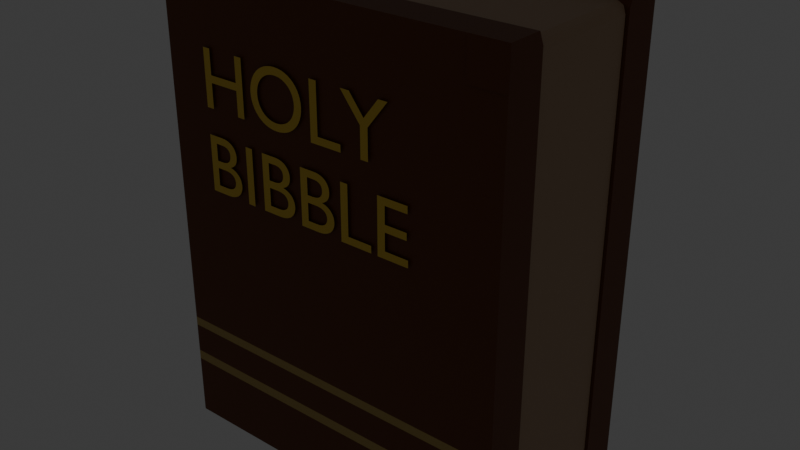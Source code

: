 # Source: bible.blend  (saved by Blender 4.1.24; exported with 4.5.12 LTS)
import bpy
from mathutils import Matrix  # noqa: F401  (used for matrix-valued properties, if any)

bpy.ops.wm.read_factory_settings(use_empty=True)
scene = bpy.context.scene
scene.name = 'Scene'

# ---- collections
col_collection = bpy.data.collections.new('Collection'); scene.collection.children.link(col_collection)

# ---- materials (node trees are filled in below, after node groups)
mat_material = bpy.data.materials.new('Material')
mat_material.alpha_threshold = 0.0
mat_material.use_transparent_shadow = False
mat_material.roughness = 0.5
mat_material.line_color = (0.0, 0.0, 0.0, 1.0)
mat_material_001 = bpy.data.materials.new('Material.001')
mat_material_001.use_transparent_shadow = False
mat_material_003 = bpy.data.materials.new('Material.003')
mat_material_003.use_transparent_shadow = False
mat_material_002 = bpy.data.materials.new('Material.002')
mat_material_002.use_transparent_shadow = False

# ---- material node trees
mat_material.use_nodes = True; mat_material.node_tree.nodes.clear()
_N = mat_material.node_tree.nodes; _L = mat_material.node_tree.links
n0 = _N.new('ShaderNodeOutputMaterial'); n0.name = 'Material Output'; n0.location = (300, 300)
n1 = _N.new('ShaderNodeBsdfPrincipled'); n1.name = 'Principled BSDF'; n1.location = (10, 300)
n1.inputs[0].default_value = (0.1435, 0.03638, 0.001736, 1.0)
n1.inputs[3].default_value = 1.45
_L.new(n1.outputs[0], n0.inputs[0])
n0.is_active_output = True
mat_material_001.use_nodes = True; mat_material_001.node_tree.nodes.clear()
_N = mat_material_001.node_tree.nodes; _L = mat_material_001.node_tree.links
n0 = _N.new('ShaderNodeBsdfPrincipled'); n0.name = 'Principled BSDF'; n0.location = (10, 300)
n0.inputs[0].default_value = (0.4383, 0.2822, 0.1705, 1.0)
n1 = _N.new('ShaderNodeOutputMaterial'); n1.name = 'Material Output'; n1.location = (300, 300)
_L.new(n0.outputs[0], n1.inputs[0])
n1.is_active_output = True
mat_material_003.use_nodes = True; mat_material_003.node_tree.nodes.clear()
_N = mat_material_003.node_tree.nodes; _L = mat_material_003.node_tree.links
n0 = _N.new('ShaderNodeBsdfPrincipled'); n0.name = 'Principled BSDF'; n0.location = (10, 300)
n0.inputs[0].default_value = (0.4851, 0.3372, 0.09306, 1.0)
n1 = _N.new('ShaderNodeOutputMaterial'); n1.name = 'Material Output'; n1.location = (300, 300)
_L.new(n0.outputs[0], n1.inputs[0])
n1.is_active_output = True
mat_material_002.use_nodes = True; mat_material_002.node_tree.nodes.clear()
_N = mat_material_002.node_tree.nodes; _L = mat_material_002.node_tree.links
n0 = _N.new('ShaderNodeBsdfPrincipled'); n0.name = 'Principled BSDF'; n0.location = (10, 300)
n0.inputs[0].default_value = (0.8001, 0.5325, 0.05118, 1.0)
n1 = _N.new('ShaderNodeOutputMaterial'); n1.name = 'Material Output'; n1.location = (300, 300)
_L.new(n0.outputs[0], n1.inputs[0])
n1.is_active_output = True

# ---- world
world_world = bpy.data.worlds.new('World'); scene.world = world_world
world_world.use_nodes = True; world_world.node_tree.nodes.clear()
_N = world_world.node_tree.nodes; _L = world_world.node_tree.links
n0 = _N.new('ShaderNodeOutputWorld'); n0.name = 'World Output'; n0.location = (300, 300)
n1 = _N.new('ShaderNodeBackground'); n1.name = 'Background'; n1.location = (10, 300)
n1.inputs[0].default_value = (0.05088, 0.05088, 0.05088, 1.0)
_L.new(n1.outputs[0], n0.inputs[0])
n0.is_active_output = True
world_world.color = (0.05088, 0.05088, 0.05088)
world_world.use_sun_shadow = False
world_world.sun_shadow_jitter_overblur = 0.0

# ---- lights
light_light = bpy.data.lights.new('Light', 'POINT')
light_light.transmission_factor = 0.0
light_light.energy = 1.0
light_light.shadow_soft_size = 0.1
light_light.shadow_maximum_resolution = 0.006
light_light.use_absolute_resolution = True

# ---- meshes
me_cube = bpy.data.meshes.new('Cube')
me_cube.from_pydata([(1.0, 1.0, 1.0), (1.0, 1.0, -1.0), (1.0, -1.0, 1.0), (1.0, -1.0, -1.0), (-1.0, 1.0, 1.0), (-1.0, 1.0, -1.0), (-1.0, -1.0, 1.0), (-1.0, -1.0, -1.0), (-1.0, 0.6, -1.0), (-1.0, 0.2, -1.0), (-1.0, -0.2, -1.0), (-1.0, -0.6, -1.0), (-1.0, -0.6, 1.0), (-1.0, -0.2, 1.0), (-1.0, 0.2, 1.0), (-1.0, 0.6, 1.0), (1.0, -0.6, -1.0), (1.0, 0.6, -1.0), (-0.8085, 1.0, -1.0), (-0.8085, -1.0, 1.0), (-0.8085, -1.0, -1.0), (-0.8085, 1.0, 1.0), (-0.8085, 0.6, -1.0), (-0.8085, 0.2, -1.0), (-0.8085, -0.2, -1.0), (-0.8085, -0.6, -1.0), (0.9564, 0.579, 0.965), (0.9564, -0.579, 0.9339), (0.9564, -0.579, -0.965), (0.9564, -0.193, -0.965), (0.9564, 0.193, -0.965), (0.9564, 0.579, -0.965), (-0.7889, 0.579, 0.965), (-0.7889, 0.193, 0.965), (-0.7889, -0.193, 0.965), (-0.7889, -0.579, 0.9339), (-0.7889, 0.579, -0.965), (-0.7889, 0.193, -0.965), (-0.7889, -0.193, -0.965), (-0.7889, -0.579, -0.965), (1.0, 0.6505, 1.0), (0.9564, 0.579, 0.965), (1.0, 0.6, 0.9495), (0.9564, -0.579, 0.965), (1.0, -0.6505, 1.0), (1.0, -0.6, 0.9495), (-0.859, 0.6505, 1.0), (-0.7839, 0.5738, 0.9563), (-0.7839, 0.1912, 0.9562), (-0.859, 0.2, 1.0), (-0.7839, -0.1912, 0.9562), (-0.859, -0.2, 1.0), (-0.7839, -0.5738, 0.9563), (-0.859, -0.6505, 1.0), (1.0, 1.0, 0.8515), (-1.0, -1.0, 0.8515), (1.0, -1.0, 0.8515), (-1.0, 1.0, 0.8515), (-1.0, -0.6, 0.8515), (-1.0, -0.2, 0.8515), (-1.0, 0.2, 0.8515), (-1.0, 0.6, 0.8515), (-0.8085, 1.0, 0.8515), (-0.8085, -1.0, 0.8515), (0.8134, -1.0, -1.0), (0.8134, 1.0, 1.0), (0.8134, 1.0, -1.0), (0.8134, -1.0, 1.0), (0.8134, 0.6, -1.0), (0.8134, -0.6, -1.0), (0.7763, 0.579, 0.965), (0.7763, -0.579, 0.9339), (0.7763, 0.579, -0.965), (0.7763, 0.193, -0.965), (0.7763, -0.193, -0.965), (0.7763, -0.579, -0.965), (0.7768, 0.5785, 0.9641), (0.8082, 0.6505, 1.0), (0.8082, -0.6505, 1.0), (0.7768, -0.5785, 0.9641), (0.8134, -1.0, 0.8515), (0.8134, 1.0, 0.8515), (1.0, 1.0, -0.8545), (1.0, -1.0, -0.8545), (-1.0, 1.0, -0.8545), (-1.0, -0.6, -0.8545), (-1.0, -0.2, -0.8545), (-1.0, 0.2, -0.8545), (-1.0, 0.6, -0.8545), (-0.8085, 1.0, -0.8545), (-0.8085, -1.0, -0.8545), (-1.0, -1.0, -0.8545), (0.8134, 1.0, -0.8545), (0.8134, -1.0, -0.8545), (0.8035, -1.014, 0.8436), (1.001, -1.002, 1.001), (1.007, -1.01, 1.002), (0.8035, -1.014, 0.9937), (0.8122, -1.002, 1.001), (0.806, -1.01, 1.002), (1.006, -1.009, 0.8465), (1.004, -1.014, 0.8436), (1.007, -1.013, 0.8444), (1.004, -1.014, 0.9937), (1.007, -1.01, 1.002), (1.007, -1.013, 0.996), (-1.0, 0.1, -1.0), (-1.0, 0.0, -1.0), (-1.0, -0.1, -1.0), (-1.0, -0.1, 1.0), (-1.0, 0.0, 1.0), (-1.0, 0.1, 1.0), (-0.8085, 0.1, -1.0), (-0.8085, 0.0, -1.0), (-0.8085, -0.1, -1.0), (0.9564, -0.0965, -0.965), (0.9564, 0.0, -0.965), (0.9564, 0.0965, -0.965), (-0.7889, 0.0965, 0.965), (-0.7889, 0.0, 0.965), (-0.7889, -0.0965, 0.965), (-0.7889, 0.0965, -0.965), (-0.7889, 0.0, -0.965), (-0.7889, -0.0965, -0.965), (-0.859, 0.1, 1.0), (-0.859, 0.0, 1.0), (-0.859, -0.1, 1.0), (-0.7839, -0.09562, 0.9562), (-0.7839, 0.0, 0.9562), (-0.7839, 0.09562, 0.9562), (-1.0, -0.1, 0.8515), (-1.0, 0.0, 0.8515), (-1.0, 0.1, 0.8515), (0.7763, 0.0965, -0.965), (0.7763, 0.0, -0.965), (0.7763, -0.0965, -0.965), (-1.0, -0.1, -0.8545), (-1.0, 0.0, -0.8545), (-1.0, 0.1, -0.8545), (-1.0, -0.2808, -1.0), (-1.0, -0.3608, -1.0), (-1.0, -0.4408, -1.0), (-1.0, -0.5208, -1.0), (-1.0, -0.5208, 1.0), (-1.0, -0.4408, 1.0), (-1.0, -0.3608, 1.0), (-1.0, -0.2808, 1.0), (-0.8085, -0.2808, -1.0), (-0.8085, -0.3608, -1.0), (-0.8085, -0.4408, -1.0), (-0.8085, -0.5208, -1.0), (0.9564, -0.5026, -0.965), (0.9564, -0.4254, -0.965), (0.9564, -0.3482, -0.965), (0.9564, -0.271, -0.965), (-0.7889, -0.271, 0.965), (-0.7889, -0.3482, 0.965), (-0.7889, -0.4254, 0.965), (-0.7889, -0.5026, 0.965), (-0.7889, -0.271, -0.965), (-0.7889, -0.3482, -0.965), (-0.7889, -0.4254, -0.965), (-0.7889, -0.5026, -0.965), (-0.859, -0.291, 1.0), (-0.859, -0.3811, 1.0), (-0.859, -0.4712, 1.0), (-0.859, -0.5613, 1.0), (-0.7839, -0.498, 0.9563), (-0.7839, -0.4215, 0.9563), (-0.7839, -0.345, 0.9563), (-0.7839, -0.2685, 0.9562), (-1.0, -0.5208, 0.8515), (-1.0, -0.4408, 0.8515), (-1.0, -0.3608, 0.8515), (-1.0, -0.2808, 0.8515), (0.7763, -0.271, -0.965), (0.7763, -0.3482, -0.965), (0.7763, -0.4254, -0.965), (0.7763, -0.5026, -0.965), (-1.0, -0.5208, -0.8545), (-1.0, -0.4408, -0.8545), (-1.0, -0.3608, -0.8545), (-1.0, -0.2808, -0.8545), (-1.0, 0.52, -1.0), (-1.0, 0.44, -1.0), (-1.0, 0.36, -1.0), (-1.0, 0.28, -1.0), (-1.0, 0.28, 1.0), (-1.0, 0.36, 1.0), (-1.0, 0.44, 1.0), (-1.0, 0.52, 1.0), (-0.8085, 0.52, -1.0), (-0.8085, 0.44, -1.0), (-0.8085, 0.36, -1.0), (-0.8085, 0.28, -1.0), (0.9564, 0.2702, -0.965), (0.9564, 0.3474, -0.965), (0.9564, 0.4246, -0.965), (0.9564, 0.5018, -0.965), (-0.7889, 0.5018, 0.965), (-0.7889, 0.4246, 0.965), (-0.7889, 0.3474, 0.965), (-0.7889, 0.2702, 0.965), (-0.7889, 0.5018, -0.965), (-0.7889, 0.4246, -0.965), (-0.7889, 0.3474, -0.965), (-0.7889, 0.2702, -0.965), (-0.859, 0.5604, 1.0), (-0.859, 0.4703, 1.0), (-0.859, 0.3802, 1.0), (-0.859, 0.2901, 1.0), (-0.7839, 0.2678, 0.9562), (-0.7839, 0.3443, 0.9563), (-0.7839, 0.4208, 0.9563), (-0.7839, 0.4973, 0.9563), (-1.0, 0.28, 0.8515), (-1.0, 0.36, 0.8515), (-1.0, 0.44, 0.8515), (-1.0, 0.52, 0.8515), (0.7763, 0.5018, -0.965), (0.7763, 0.4246, -0.965), (0.7763, 0.3474, -0.965), (0.7763, 0.2702, -0.965), (-1.0, 0.28, -0.8545), (-1.0, 0.36, -0.8545), (-1.0, 0.44, -0.8545), (-1.0, 0.52, -0.8545), (0.9871, -0.271, -0.9289), (0.9871, -0.193, -0.9289), (0.9871, 0.0965, -0.9289), (0.9871, 0.193, -0.9289), (0.9871, 0.5018, -0.9289), (0.9871, 0.579, -0.9289), (0.9871, -0.579, -0.9289), (0.807, 0.579, 0.97), (0.807, 0.193, 0.97), (0.807, -0.193, 0.97), (0.807, -0.579, 0.97), (-0.7582, -0.5026, 0.97), (-0.7582, -0.579, 0.97), (-0.7582, -0.0965, 0.97), (-0.7582, -0.193, 0.97), (-0.7582, 0.2702, 0.97), (-0.7582, 0.193, 0.97), (-0.7582, 0.579, 0.97), (0.807, 0.2702, 0.97), (0.807, -0.0965, 0.97), (0.807, -0.5026, 0.97), (0.9871, -0.0965, -0.9289), (0.9871, 0.0, -0.9289), (-0.7582, 0.0965, 0.97), (-0.7582, 0.0, 0.97), (0.807, 0.0965, 0.97), (0.807, 0.0, 0.97), (0.9871, -0.5026, -0.9289), (0.9871, -0.4254, -0.9289), (0.9871, -0.3482, -0.9289), (-0.7582, -0.271, 0.97), (-0.7582, -0.3482, 0.97), (-0.7582, -0.4254, 0.97), (0.807, -0.271, 0.97), (0.807, -0.3482, 0.97), (0.807, -0.4254, 0.97), (0.9871, 0.2702, -0.9289), (0.9871, 0.3474, -0.9289), (0.9871, 0.4246, -0.9289), (-0.7582, 0.5018, 0.97), (-0.7582, 0.4246, 0.97), (-0.7582, 0.3474, 0.97), (0.807, 0.5018, 0.97), (0.807, 0.4246, 0.97), (0.807, 0.3474, 0.97), (-1.0, -1.0, -0.732), (1.0, 1.0, -0.732), (1.0, -1.0, -0.732), (-1.0, 1.0, -0.732), (-1.0, -0.6, -0.732), (-1.0, -0.2, -0.732), (-1.0, 0.2, -0.732), (-1.0, 0.6, -0.732), (-0.8085, 1.0, -0.732), (-0.8085, -1.0, -0.732), (0.8134, 1.0, -0.732), (0.8134, -1.0, -0.732), (-1.0, -0.1, -0.732), (-1.0, 0.0, -0.732), (-1.0, 0.1, -0.732), (-1.0, -0.5208, -0.732), (-1.0, -0.4408, -0.732), (-1.0, -0.3608, -0.732), (-1.0, -0.2808, -0.732), (-1.0, 0.28, -0.732), (-1.0, 0.36, -0.732), (-1.0, 0.44, -0.732), (-1.0, 0.52, -0.732), (-1.0, -1.0, -0.6897), (1.0, 1.0, -0.6897), (1.0, -1.0, -0.6897), (-1.0, 1.0, -0.6897), (-1.0, -0.6, -0.6897), (-1.0, -0.2, -0.6897), (-1.0, 0.2, -0.6897), (-1.0, 0.6, -0.6897), (-0.8085, 1.0, -0.6897), (-0.8085, -1.0, -0.6897), (0.8134, 1.0, -0.6897), (0.8134, -1.0, -0.6897), (-1.0, -0.1, -0.6897), (-1.0, 0.0, -0.6897), (-1.0, 0.1, -0.6897), (-1.0, -0.5208, -0.6897), (-1.0, -0.4408, -0.6897), (-1.0, -0.3608, -0.6897), (-1.0, -0.2808, -0.6897), (-1.0, 0.28, -0.6897), (-1.0, 0.36, -0.6897), (-1.0, 0.44, -0.6897), (-1.0, 0.52, -0.6897), (-1.0, -1.0, -0.56), (1.0, 1.0, -0.56), (1.0, -1.0, -0.56), (-1.0, 1.0, -0.56), (-1.0, -0.6, -0.56), (-1.0, -0.2, -0.56), (-1.0, 0.2, -0.56), (-1.0, 0.6, -0.56), (-0.8085, 1.0, -0.56), (-0.8085, -1.0, -0.56), (0.8134, 1.0, -0.56), (0.8134, -1.0, -0.56), (-1.0, -0.1, -0.56), (-1.0, 0.0, -0.56), (-1.0, 0.1, -0.56), (-1.0, -0.5208, -0.56), (-1.0, -0.4408, -0.56), (-1.0, -0.3608, -0.56), (-1.0, -0.2808, -0.56), (-1.0, 0.28, -0.56), (-1.0, 0.36, -0.56), (-1.0, 0.44, -0.56), (-1.0, 0.52, -0.56), (-1.0, -1.0, -0.521), (1.0, 1.0, -0.521), (1.0, -1.0, -0.521), (-1.0, 1.0, -0.521), (-1.0, -0.6, -0.521), (-1.0, -0.2, -0.521), (-1.0, 0.2, -0.521), (-1.0, 0.6, -0.521), (-0.8085, 1.0, -0.521), (-0.8085, -1.0, -0.521), (0.8134, 1.0, -0.521), (0.8134, -1.0, -0.521), (-1.0, -0.1, -0.521), (-1.0, 0.0, -0.521), (-1.0, 0.1, -0.521), (-1.0, -0.5208, -0.521), (-1.0, -0.4408, -0.521), (-1.0, -0.3608, -0.521), (-1.0, -0.2808, -0.521), (-1.0, 0.28, -0.521), (-1.0, 0.36, -0.521), (-1.0, 0.44, -0.521), (-1.0, 0.52, -0.521), (0.9871, 0.2702, 0.9273), (0.9444, 0.2702, 0.97), (0.9746, 0.2702, 0.9575), (0.9444, 0.193, 0.97), (0.9871, 0.193, 0.9273), (0.9746, 0.193, 0.9575), (0.9871, -0.0965, 0.9273), (0.9444, -0.0965, 0.97), (0.9746, -0.0965, 0.9575), (0.9444, -0.193, 0.97), (0.9871, -0.193, 0.9273), (0.9746, -0.193, 0.9575), (0.9871, -0.5026, 0.9273), (0.9444, -0.5026, 0.97), (0.9746, -0.5026, 0.9575), (0.9871, -0.579, 0.9273), (0.9444, -0.579, 0.97), (0.9595, -0.579, 0.9374), (0.9746, -0.579, 0.9575), (0.9444, 0.579, 0.97), (0.9871, 0.579, 0.9273), (0.9565, 0.579, 0.965), (0.9746, 0.579, 0.9575), (0.9444, 0.0965, 0.97), (0.9871, 0.0965, 0.9273), (0.9746, 0.0965, 0.9575), (0.9444, 0.0, 0.97), (0.9871, 0.0, 0.9273), (0.9746, 0.0, 0.9575), (0.9444, -0.271, 0.97), (0.9871, -0.271, 0.9273), (0.9746, -0.271, 0.9575), (0.9444, -0.3482, 0.97), (0.9871, -0.3482, 0.9273), (0.9746, -0.3482, 0.9575), (0.9444, -0.4254, 0.97), (0.9871, -0.4254, 0.9273), (0.9746, -0.4254, 0.9575), (0.9444, 0.5018, 0.97), (0.9871, 0.5018, 0.9273), (0.9746, 0.5018, 0.9575), (0.9444, 0.4246, 0.97), (0.9871, 0.4246, 0.9273), (0.9746, 0.4246, 0.9575), (0.9444, 0.3474, 0.97), (0.9871, 0.3474, 0.9273), (0.9746, 0.3474, 0.9575)], [], [(63, 19, 6, 55), (61, 15, 4, 57), (69, 16, 3, 64), (43, 45, 16, 28, 27), (81, 65, 0, 54), (76, 47, 32, 70), (78, 53, 19, 67), (211, 48, 33, 202), (147, 24, 38, 159), (66, 1, 17, 68), (166, 143, 12, 53), (1, 82, 273, 296, 319, 342, 54, 0, 40, 42, 17), (191, 22, 36, 203), (55, 6, 12, 58), (174, 146, 13, 59), (132, 111, 14, 60), (218, 190, 15, 61), (210, 187, 14, 49), (127, 50, 34, 120), (167, 52, 35, 158), (53, 12, 6, 19), (68, 17, 31, 72), (79, 43, 27, 71), (21, 4, 15, 46), (17, 42, 41, 26, 31), (142, 150, 25, 11), (108, 114, 24, 10), (186, 194, 23, 9), (5, 18, 22, 8), (57, 4, 21, 62), (11, 25, 20, 7), (80, 67, 19, 63), (16, 45, 44, 2, 56, 343, 320, 297, 274, 83, 3), (222, 195, 30, 73), (135, 115, 29, 74), (178, 151, 28, 75), (126, 109, 13, 51), (112, 23, 37, 121), (69, 25, 39, 75), (40, 41, 42), (43, 44, 45), (76, 41, 40, 77), (78, 44, 43, 79), (166, 53, 52, 167), (126, 51, 50, 127), (210, 49, 48, 211), (65, 21, 46, 77), (352, 80, 63, 350), (344, 57, 62, 349), (363, 218, 61, 348), (355, 132, 60, 347), (359, 174, 59, 346), (341, 55, 58, 345), (351, 81, 54, 342), (348, 61, 57, 344), (350, 63, 55, 341), (349, 62, 81, 351), (343, 56, 80, 352), (0, 65, 77, 40), (53, 78, 79, 52), (47, 76, 77, 46), (16, 69, 75, 28), (116, 117, 229, 249), (162, 178, 75, 39), (123, 135, 74, 38), (206, 222, 73, 37), (56, 2, 95, 96, 104, 100), (52, 79, 71, 35), (22, 68, 72, 36), (18, 66, 68, 22), (44, 78, 67, 2), (41, 76, 70, 26), (62, 21, 65, 81), (25, 69, 64, 20), (3, 83, 93, 64), (18, 89, 92, 66), (20, 90, 91, 7), (8, 88, 84, 5), (66, 92, 82, 1), (7, 91, 85, 11), (139, 182, 86, 10), (106, 138, 87, 9), (183, 226, 88, 8), (5, 84, 89, 18), (64, 93, 90, 20), (2, 67, 98, 95), (80, 56, 100, 102, 101, 94), (67, 80, 94, 97, 99, 98), (95, 98, 99, 96), (96, 99, 97, 103, 105, 104), (103, 101, 102, 105), (105, 102, 100, 104), (101, 103, 97, 94), (10, 86, 136, 108), (108, 136, 137, 107), (107, 137, 138, 106), (37, 73, 133, 121), (121, 133, 134, 122), (122, 134, 135, 123), (28, 151, 254, 233), (197, 198, 231, 265), (115, 116, 249, 248), (346, 59, 130, 353), (353, 130, 131, 354), (354, 131, 132, 355), (49, 124, 129, 48), (124, 125, 128, 129), (125, 126, 127, 128), (24, 114, 123, 38), (114, 113, 122, 123), (113, 112, 121, 122), (49, 14, 111, 124), (124, 111, 110, 125), (125, 110, 109, 126), (196, 197, 265, 264), (29, 115, 248, 228), (31, 26, 385, 384, 232), (73, 30, 117, 133), (133, 117, 116, 134), (134, 116, 115, 135), (195, 196, 264, 263), (30, 195, 263, 230), (229, 388, 391, 249), (9, 23, 112, 106), (106, 112, 113, 107), (107, 113, 114, 108), (48, 129, 118, 33), (129, 128, 119, 118), (128, 127, 120, 119), (59, 13, 109, 130), (130, 109, 110, 131), (131, 110, 111, 132), (11, 85, 179, 142), (142, 179, 180, 141), (141, 180, 181, 140), (140, 181, 182, 139), (38, 74, 175, 159), (159, 175, 176, 160), (160, 176, 177, 161), (161, 177, 178, 162), (71, 27, 381, 380, 237), (157, 158, 238, 259), (35, 71, 237, 239), (156, 157, 259, 258), (345, 58, 171, 356), (356, 171, 172, 357), (357, 172, 173, 358), (358, 173, 174, 359), (51, 163, 170, 50), (163, 164, 169, 170), (164, 165, 168, 169), (165, 166, 167, 168), (202, 33, 243, 242), (155, 156, 258, 257), (383, 234, 269, 402), (120, 34, 241, 240), (74, 29, 154, 175), (175, 154, 153, 176), (176, 153, 152, 177), (177, 152, 151, 178), (34, 155, 257, 241), (201, 202, 242, 268), (198, 31, 232, 231), (119, 120, 240, 251), (10, 24, 147, 139), (139, 147, 148, 140), (140, 148, 149, 141), (141, 149, 150, 142), (50, 170, 155, 34), (170, 169, 156, 155), (169, 168, 157, 156), (168, 167, 158, 157), (58, 12, 143, 171), (171, 143, 144, 172), (172, 144, 145, 173), (173, 145, 146, 174), (51, 13, 146, 163), (163, 146, 145, 164), (164, 145, 144, 165), (165, 144, 143, 166), (25, 150, 162, 39), (150, 149, 161, 162), (149, 148, 160, 161), (148, 147, 159, 160), (9, 87, 223, 186), (186, 223, 224, 185), (185, 224, 225, 184), (184, 225, 226, 183), (36, 72, 219, 203), (203, 219, 220, 204), (204, 220, 221, 205), (205, 221, 222, 206), (158, 35, 239, 238), (70, 32, 244, 234), (153, 154, 227, 256), (200, 201, 268, 267), (347, 60, 215, 360), (360, 215, 216, 361), (361, 216, 217, 362), (362, 217, 218, 363), (46, 207, 214, 47), (207, 208, 213, 214), (208, 209, 212, 213), (209, 210, 211, 212), (117, 30, 230, 229), (118, 119, 251, 250), (152, 153, 256, 255), (199, 200, 267, 266), (72, 31, 198, 219), (219, 198, 197, 220), (220, 197, 196, 221), (221, 196, 195, 222), (154, 29, 228, 227), (33, 118, 250, 243), (151, 152, 255, 254), (32, 199, 266, 244), (8, 22, 191, 183), (183, 191, 192, 184), (184, 192, 193, 185), (185, 193, 194, 186), (46, 15, 190, 207), (207, 190, 189, 208), (208, 189, 188, 209), (209, 188, 187, 210), (60, 14, 187, 215), (215, 187, 188, 216), (216, 188, 189, 217), (217, 189, 190, 218), (23, 194, 206, 37), (194, 193, 205, 206), (193, 192, 204, 205), (192, 191, 203, 204), (47, 214, 199, 32), (214, 213, 200, 199), (213, 212, 201, 200), (212, 211, 202, 201), (408, 271, 245, 365), (390, 253, 246, 371), (399, 262, 247, 377), (247, 238, 239, 237), (246, 240, 241, 236), (245, 242, 243, 235), (264, 409, 364, 263), (249, 391, 370, 248), (255, 400, 376, 254), (371, 246, 236, 373), (227, 394, 397, 256), (228, 374, 394, 227), (235, 243, 250, 252), (252, 250, 251, 253), (253, 251, 240, 246), (367, 235, 252, 387), (387, 252, 253, 390), (248, 370, 374, 228), (377, 247, 237, 380), (256, 397, 400, 255), (231, 403, 406, 265), (27, 28, 233, 379, 381), (236, 241, 257, 260), (260, 257, 258, 261), (261, 258, 259, 262), (262, 259, 238, 247), (373, 236, 260, 393), (393, 260, 261, 396), (396, 261, 262, 399), (254, 376, 379, 233), (232, 384, 403, 231), (265, 406, 409, 264), (230, 368, 388, 229), (234, 244, 266, 269), (269, 266, 267, 270), (270, 267, 268, 271), (271, 268, 242, 245), (26, 70, 234, 383, 385), (402, 269, 270, 405), (405, 270, 271, 408), (263, 364, 368, 230), (225, 293, 294, 226), (224, 292, 293, 225), (223, 291, 292, 224), (87, 278, 291, 223), (181, 289, 290, 182), (180, 288, 289, 181), (179, 287, 288, 180), (85, 276, 287, 179), (137, 285, 286, 138), (136, 284, 285, 137), (86, 277, 284, 136), (83, 274, 283, 93), (89, 280, 282, 92), (90, 281, 272, 91), (88, 279, 275, 84), (92, 282, 273, 82), (91, 272, 276, 85), (182, 290, 277, 86), (138, 286, 278, 87), (226, 294, 279, 88), (84, 275, 280, 89), (93, 283, 281, 90), (293, 316, 317, 294), (292, 315, 316, 293), (291, 314, 315, 292), (278, 301, 314, 291), (289, 312, 313, 290), (288, 311, 312, 289), (287, 310, 311, 288), (276, 299, 310, 287), (285, 308, 309, 286), (284, 307, 308, 285), (277, 300, 307, 284), (274, 297, 306, 283), (280, 303, 305, 282), (281, 304, 295, 272), (279, 302, 298, 275), (282, 305, 296, 273), (272, 295, 299, 276), (290, 313, 300, 277), (286, 309, 301, 278), (294, 317, 302, 279), (275, 298, 303, 280), (283, 306, 304, 281), (316, 339, 340, 317), (315, 338, 339, 316), (314, 337, 338, 315), (301, 324, 337, 314), (312, 335, 336, 313), (311, 334, 335, 312), (310, 333, 334, 311), (299, 322, 333, 310), (308, 331, 332, 309), (307, 330, 331, 308), (300, 323, 330, 307), (297, 320, 329, 306), (303, 326, 328, 305), (304, 327, 318, 295), (302, 325, 321, 298), (305, 328, 319, 296), (295, 318, 322, 299), (313, 336, 323, 300), (309, 332, 324, 301), (317, 340, 325, 302), (298, 321, 326, 303), (306, 329, 327, 304), (339, 362, 363, 340), (338, 361, 362, 339), (337, 360, 361, 338), (324, 347, 360, 337), (335, 358, 359, 336), (334, 357, 358, 335), (333, 356, 357, 334), (322, 345, 356, 333), (331, 354, 355, 332), (330, 353, 354, 331), (323, 346, 353, 330), (320, 343, 352, 329), (326, 349, 351, 328), (327, 350, 341, 318), (325, 348, 344, 321), (328, 351, 342, 319), (318, 341, 345, 322), (336, 359, 346, 323), (332, 355, 347, 324), (340, 363, 348, 325), (321, 344, 349, 326), (329, 352, 350, 327), (379, 382, 381), (382, 380, 381), (383, 386, 385), (386, 384, 385), (365, 367, 369, 366), (366, 369, 368, 364), (371, 373, 375, 372), (372, 375, 374, 370), (377, 380, 382, 378), (378, 382, 379, 376), (367, 387, 389, 369), (369, 389, 388, 368), (387, 390, 392, 389), (389, 392, 391, 388), (390, 371, 372, 392), (392, 372, 370, 391), (373, 393, 395, 375), (375, 395, 394, 374), (393, 396, 398, 395), (395, 398, 397, 394), (396, 399, 401, 398), (398, 401, 400, 397), (399, 377, 378, 401), (401, 378, 376, 400), (383, 402, 404, 386), (386, 404, 403, 384), (402, 405, 407, 404), (404, 407, 406, 403), (405, 408, 410, 407), (407, 410, 409, 406), (408, 365, 366, 410), (410, 366, 364, 409), (365, 245, 235, 367)])
me_cube.polygons.foreach_set('material_index', [0, 0, 0, 0, 0, 0, 0, 0, 0, 0, 0, 0, 0, 0, 0, 0, 0, 0, 0, 0, 0, 0, 0, 0, 0, 0, 0, 0, 0, 0, 0, 0, 0, 1, 1, 1, 0, 0, 0, 0, 0, 0, 0, 0, 0, 0, 0, 0, 0, 0, 0, 0, 0, 0, 0, 0, 0, 0, 0, 0, 0, 0, 1, 1, 1, 1, 0, 0, 0, 0, 0, 0, 0, 0, 0, 0, 0, 0, 0, 0, 0, 0, 0, 0, 0, 0, 0, 0, 0, 0, 0, 0, 0, 0, 0, 0, 1, 1, 1, 1, 1, 1, 0, 0, 0, 0, 0, 0, 0, 0, 0, 0, 0, 0, 1, 1, 0, 1, 1, 1, 1, 1, 1, 0, 0, 0, 0, 0, 0, 0, 0, 0, 0, 0, 0, 0, 1, 1, 1, 1, 0, 0, 0, 0, 0, 0, 0, 0, 0, 0, 0, 0, 0, 0, 1, 0, 1, 1, 1, 1, 0, 0, 1, 0, 0, 0, 0, 0, 0, 0, 0, 0, 0, 0, 0, 0, 0, 0, 0, 0, 0, 0, 0, 0, 0, 0, 0, 0, 1, 1, 1, 1, 0, 0, 1, 0, 0, 0, 0, 0, 0, 0, 0, 0, 1, 0, 1, 0, 1, 1, 1, 1, 1, 0, 1, 0, 0, 0, 0, 0, 0, 0, 0, 0, 0, 0, 0, 0, 0, 0, 0, 0, 0, 0, 0, 0, 1, 1, 1, 1, 1, 1, 1, 1, 1, 1, 1, 1, 1, 1, 1, 1, 1, 1, 1, 1, 1, 0, 1, 1, 1, 1, 1, 1, 1, 1, 1, 1, 1, 1, 1, 1, 1, 0, 1, 1, 1, 0, 0, 0, 0, 0, 0, 0, 0, 0, 0, 0, 0, 0, 0, 0, 0, 0, 0, 0, 0, 0, 0, 2, 2, 2, 2, 2, 2, 2, 2, 2, 2, 2, 2, 2, 2, 2, 2, 2, 2, 2, 2, 2, 2, 0, 0, 0, 0, 0, 0, 0, 0, 0, 0, 0, 0, 0, 0, 0, 0, 0, 0, 0, 0, 0, 0, 2, 2, 2, 2, 2, 2, 2, 2, 2, 2, 2, 2, 2, 2, 2, 2, 2, 2, 2, 2, 2, 2, 1, 1, 1, 1, 1, 1, 1, 1, 1, 1, 1, 1, 1, 1, 1, 1, 1, 1, 1, 1, 1, 1, 1, 1, 1, 1, 1, 1, 1, 1, 1, 1, 1])
_uv = me_cube.uv_layers.new(name='UVMap')
_uv.uv.foreach_set('vector', [0.6064, 0.9761, 0.625, 0.9761, 0.625, 1.0, 0.6064, 1.0, 0.6064, 0.2, 0.625, 0.2, 0.625, 0.25, 0.6064, 0.25, 0.3517, 0.7, 0.375, 0.7, 0.375, 0.75, 0.3517, 0.75, 0.625, 0.7, 0.6187, 0.7, 0.375, 0.7, 0.375, 0.7, 0.625, 0.7, 0.6064, 0.4767, 0.625, 0.4767, 0.625, 0.5, 0.6064, 0.5, 0.6483, 0.55, 0.851, 0.55, 0.8511, 0.55, 0.6483, 0.55, 0.649, 0.7063, 0.8574, 0.7063, 0.8511, 0.75, 0.6483, 0.75, 0.8511, 0.59, 0.8511, 0.5999, 0.8511, 0.6, 0.8511, 0.59, 0.1489, 0.6601, 0.1489, 0.65, 0.1489, 0.65, 0.1489, 0.6601, 0.3517, 0.5, 0.375, 0.5, 0.375, 0.55, 0.3517, 0.55, 0.8574, 0.6952, 0.875, 0.6901, 0.875, 0.7, 0.8574, 0.7063, 0.375, 0.5, 0.3932, 0.5, 0.4085, 0.5, 0.4138, 0.5, 0.43, 0.5, 0.4349, 0.5, 0.6064, 0.5, 0.625, 0.5, 0.625, 0.5437, 0.6187, 0.55, 0.375, 0.55, 0.1489, 0.56, 0.1489, 0.55, 0.1489, 0.55, 0.1489, 0.56, 0.6064, 0.0, 0.625, 0.0, 0.625, 0.05, 0.6064, 0.05, 0.6064, 0.0899, 0.625, 0.0899, 0.625, 0.1, 0.6064, 0.1, 0.6064, 0.1375, 0.625, 0.1375, 0.625, 0.15, 0.6064, 0.15, 0.6064, 0.19, 0.625, 0.19, 0.625, 0.2, 0.6064, 0.2, 0.8574, 0.5887, 0.875, 0.59, 0.875, 0.6, 0.8574, 0.6, 0.8511, 0.6375, 0.8511, 0.6499, 0.8511, 0.65, 0.8511, 0.6375, 0.8511, 0.6901, 0.8511, 0.6999, 0.8511, 0.7, 0.8511, 0.6901, 0.8574, 0.7063, 0.875, 0.7, 0.875, 0.75, 0.8511, 0.75, 0.3517, 0.55, 0.375, 0.55, 0.375, 0.55, 0.3517, 0.55, 0.6483, 0.7, 0.625, 0.7, 0.625, 0.7, 0.6483, 0.7, 0.8511, 0.5, 0.875, 0.5, 0.875, 0.55, 0.8574, 0.5437, 0.375, 0.55, 0.6187, 0.55, 0.625, 0.55, 0.625, 0.55, 0.375, 0.55, 0.125, 0.6901, 0.1489, 0.6901, 0.1489, 0.7, 0.125, 0.7, 0.125, 0.6375, 0.1489, 0.6375, 0.1489, 0.65, 0.125, 0.65, 0.125, 0.59, 0.1489, 0.59, 0.1489, 0.6, 0.125, 0.6, 0.125, 0.5, 0.1489, 0.5, 0.1489, 0.55, 0.125, 0.55, 0.6064, 0.25, 0.625, 0.25, 0.625, 0.2739, 0.6064, 0.2739, 0.125, 0.7, 0.1489, 0.7, 0.1489, 0.75, 0.125, 0.75, 0.6064, 0.7733, 0.625, 0.7733, 0.625, 0.9761, 0.6064, 0.9761, 0.375, 0.7, 0.6187, 0.7, 0.625, 0.7063, 0.625, 0.75, 0.6064, 0.75, 0.4349, 0.75, 0.43, 0.75, 0.4138, 0.75, 0.4085, 0.75, 0.3932, 0.75, 0.375, 0.75, 0.3517, 0.59, 0.375, 0.59, 0.375, 0.6, 0.3517, 0.6, 0.3517, 0.6375, 0.375, 0.6375, 0.375, 0.65, 0.3517, 0.65, 0.3517, 0.6901, 0.375, 0.6901, 0.375, 0.7, 0.3517, 0.7, 0.8574, 0.6375, 0.875, 0.6375, 0.875, 0.65, 0.8574, 0.65, 0.1489, 0.6125, 0.1489, 0.6, 0.1489, 0.6, 0.1489, 0.6125, 0.3517, 0.7, 0.1489, 0.7, 0.1489, 0.7, 0.3517, 0.7, 0.625, 0.5437, 0.6304, 0.5526, 0.6187, 0.55, 0.625, 0.7, 0.6283, 0.7, 0.6187, 0.7, 0.6483, 0.55, 0.625, 0.55, 0.625, 0.5437, 0.649, 0.5437, 0.649, 0.7063, 0.625, 0.7063, 0.625, 0.7, 0.6483, 0.7, 0.8574, 0.6952, 0.8574, 0.7063, 0.8511, 0.6999, 0.8511, 0.6901, 0.8574, 0.6375, 0.8574, 0.65, 0.8511, 0.6499, 0.8511, 0.6375, 0.8574, 0.5887, 0.8574, 0.6, 0.8511, 0.5999, 0.8511, 0.59, 0.6483, 0.5, 0.8511, 0.5, 0.8574, 0.5437, 0.649, 0.5437, 0.4349, 0.7733, 0.6064, 0.7733, 0.6064, 0.9761, 0.4349, 0.9761, 0.4349, 0.25, 0.6064, 0.25, 0.6064, 0.2739, 0.4349, 0.2739, 0.4349, 0.19, 0.6064, 0.19, 0.6064, 0.2, 0.4349, 0.2, 0.4349, 0.1375, 0.6064, 0.1375, 0.6064, 0.15, 0.4349, 0.15, 0.4349, 0.0899, 0.6064, 0.0899, 0.6064, 0.1, 0.4349, 0.1, 0.4349, 0.0, 0.6064, 0.0, 0.6064, 0.05, 0.4349, 0.05, 0.4349, 0.4767, 0.6064, 0.4767, 0.6064, 0.5, 0.4349, 0.5, 0.4349, 0.2, 0.6064, 0.2, 0.6064, 0.25, 0.4349, 0.25, 0.4349, 0.9761, 0.6064, 0.9761, 0.6064, 1.0, 0.4349, 1.0, 0.4349, 0.2739, 0.6064, 0.2739, 0.6064, 0.4767, 0.4349, 0.4767, 0.4349, 0.75, 0.6064, 0.75, 0.6064, 0.7733, 0.4349, 0.7733, 0.625, 0.5, 0.6483, 0.5, 0.649, 0.5437, 0.625, 0.5437, 0.8574, 0.7063, 0.649, 0.7063, 0.6483, 0.7, 0.851, 0.7, 0.851, 0.55, 0.6483, 0.55, 0.649, 0.5437, 0.8574, 0.5437, 0.375, 0.7, 0.3517, 0.7, 0.3517, 0.7, 0.375, 0.7, 0.375, 0.625, 0.375, 0.6125, 0.375, 0.6125, 0.375, 0.625, 0.1489, 0.6901, 0.3517, 0.6901, 0.3517, 0.7, 0.1489, 0.7, 0.1489, 0.6375, 0.3517, 0.6375, 0.3517, 0.65, 0.1489, 0.65, 0.1489, 0.59, 0.3517, 0.59, 0.3517, 0.6, 0.1489, 0.6, 0.6064, 0.75, 0.625, 0.75, 0.625, 0.75, 0.6245, 0.75, 0.6245, 0.75, 0.6064, 0.75, 0.851, 0.7, 0.6483, 0.7, 0.6483, 0.7, 0.8511, 0.7, 0.1489, 0.55, 0.3517, 0.55, 0.3517, 0.55, 0.1489, 0.55, 0.1489, 0.5, 0.3517, 0.5, 0.3517, 0.55, 0.1489, 0.55, 0.625, 0.7063, 0.649, 0.7063, 0.6483, 0.75, 0.625, 0.75, 0.625, 0.55, 0.6483, 0.55, 0.6483, 0.55, 0.625, 0.55, 0.6064, 0.2739, 0.625, 0.2739, 0.625, 0.4767, 0.6064, 0.4767, 0.1489, 0.7, 0.3517, 0.7, 0.3517, 0.75, 0.1489, 0.75, 0.375, 0.75, 0.3932, 0.75, 0.3932, 0.7733, 0.375, 0.7733, 0.375, 0.2739, 0.3932, 0.2739, 0.3932, 0.4767, 0.375, 0.4767, 0.375, 0.9761, 0.3932, 0.9761, 0.3932, 1.0, 0.375, 1.0, 0.375, 0.2, 0.3932, 0.2, 0.3932, 0.25, 0.375, 0.25, 0.375, 0.4767, 0.3932, 0.4767, 0.3932, 0.5, 0.375, 0.5, 0.375, 0.0, 0.3932, 0.0, 0.3932, 0.05, 0.375, 0.05, 0.375, 0.0899, 0.3932, 0.0899, 0.3932, 0.1, 0.375, 0.1, 0.375, 0.1375, 0.3932, 0.1375, 0.3932, 0.15, 0.375, 0.15, 0.375, 0.19, 0.3932, 0.19, 0.3932, 0.2, 0.375, 0.2, 0.375, 0.25, 0.3932, 0.25, 0.3932, 0.2739, 0.375, 0.2739, 0.375, 0.7733, 0.3932, 0.7733, 0.3932, 0.9761, 0.375, 0.9761, 0.625, 0.75, 0.6483, 0.75, 0.6483, 0.75, 0.625, 0.75, 0.6064, 0.7733, 0.6064, 0.75, 0.6064, 0.75, 0.6065, 0.7501, 0.6064, 0.7507, 0.6064, 0.7733, 0.625, 0.7733, 0.6064, 0.7733, 0.6064, 0.7733, 0.6234, 0.7733, 0.6245, 0.7733, 0.625, 0.7733, 0.625, 0.75, 0.6483, 0.75, 0.648, 0.75, 0.6253, 0.75, 0.625, 0.7503, 0.625, 0.773, 0.6234, 0.7733, 0.6234, 0.7507, 0.6236, 0.7501, 0.625, 0.7503, 0.6234, 0.7507, 0.6064, 0.7507, 0.6065, 0.7501, 0.6236, 0.7501, 0.6236, 0.7501, 0.6065, 0.7501, 0.6064, 0.75, 0.6245, 0.75, 0.6064, 0.7507, 0.6234, 0.7507, 0.6234, 0.7733, 0.6064, 0.7733, 0.375, 0.1, 0.3932, 0.1, 0.3932, 0.1125, 0.375, 0.1125, 0.375, 0.1125, 0.3932, 0.1125, 0.3932, 0.125, 0.375, 0.125, 0.375, 0.125, 0.3932, 0.125, 0.3932, 0.1375, 0.375, 0.1375, 0.1489, 0.6, 0.3517, 0.6, 0.3517, 0.6125, 0.1489, 0.6125, 0.1489, 0.6125, 0.3517, 0.6125, 0.3517, 0.625, 0.1489, 0.625, 0.1489, 0.625, 0.3517, 0.625, 0.3517, 0.6375, 0.1489, 0.6375, 0.375, 0.7, 0.375, 0.6901, 0.375, 0.6901, 0.375, 0.7, 0.375, 0.57, 0.375, 0.56, 0.375, 0.56, 0.375, 0.57, 0.375, 0.6375, 0.375, 0.625, 0.375, 0.625, 0.375, 0.6375, 0.4349, 0.1, 0.6064, 0.1, 0.6064, 0.1125, 0.4349, 0.1125, 0.4349, 0.1125, 0.6064, 0.1125, 0.6064, 0.125, 0.4349, 0.125, 0.4349, 0.125, 0.6064, 0.125, 0.6064, 0.1375, 0.4349, 0.1375, 0.8574, 0.6, 0.8574, 0.6125, 0.8511, 0.6125, 0.8511, 0.6001, 0.8574, 0.6125, 0.8574, 0.625, 0.8511, 0.625, 0.8511, 0.6125, 0.8574, 0.625, 0.8574, 0.6375, 0.8511, 0.6375, 0.8511, 0.625, 0.1489, 0.65, 0.1489, 0.6375, 0.1489, 0.6375, 0.1489, 0.65, 0.1489, 0.6375, 0.1489, 0.625, 0.1489, 0.625, 0.1489, 0.6375, 0.1489, 0.625, 0.1489, 0.6125, 0.1489, 0.6125, 0.1489, 0.625, 0.8574, 0.6, 0.875, 0.6, 0.875, 0.6125, 0.8574, 0.6125, 0.8574, 0.6125, 0.875, 0.6125, 0.875, 0.625, 0.8574, 0.625, 0.8574, 0.625, 0.875, 0.625, 0.875, 0.6375, 0.8574, 0.6375, 0.375, 0.58, 0.375, 0.57, 0.375, 0.57, 0.375, 0.58, 0.375, 0.65, 0.375, 0.6375, 0.375, 0.6375, 0.375, 0.65, 0.375, 0.55, 0.625, 0.55, 0.625, 0.55, 0.6194, 0.55, 0.375, 0.55, 0.3517, 0.6, 0.375, 0.6, 0.375, 0.6125, 0.3517, 0.6125, 0.3517, 0.6125, 0.375, 0.6125, 0.375, 0.625, 0.3517, 0.625, 0.3517, 0.625, 0.375, 0.625, 0.375, 0.6375, 0.3517, 0.6375, 0.375, 0.59, 0.375, 0.58, 0.375, 0.58, 0.375, 0.59, 0.375, 0.6, 0.375, 0.59, 0.375, 0.59, 0.375, 0.6, 0.375, 0.6125, 0.6194, 0.6125, 0.6194, 0.625, 0.375, 0.625, 0.125, 0.6, 0.1489, 0.6, 0.1489, 0.6125, 0.125, 0.6125, 0.125, 0.6125, 0.1489, 0.6125, 0.1489, 0.625, 0.125, 0.625, 0.125, 0.625, 0.1489, 0.625, 0.1489, 0.6375, 0.125, 0.6375, 0.8511, 0.6001, 0.8511, 0.6125, 0.8511, 0.6125, 0.8511, 0.6, 0.8511, 0.6125, 0.8511, 0.625, 0.8511, 0.625, 0.8511, 0.6125, 0.8511, 0.625, 0.8511, 0.6375, 0.8511, 0.6375, 0.8511, 0.625, 0.6064, 0.1, 0.625, 0.1, 0.625, 0.1125, 0.6064, 0.1125, 0.6064, 0.1125, 0.625, 0.1125, 0.625, 0.125, 0.6064, 0.125, 0.6064, 0.125, 0.625, 0.125, 0.625, 0.1375, 0.6064, 0.1375, 0.375, 0.05, 0.3932, 0.05, 0.3932, 0.0599, 0.375, 0.0599, 0.375, 0.0599, 0.3932, 0.0599, 0.3932, 0.0699, 0.375, 0.0699, 0.375, 0.0699, 0.3932, 0.0699, 0.3932, 0.0799, 0.375, 0.0799, 0.375, 0.0799, 0.3932, 0.0799, 0.3932, 0.0899, 0.375, 0.0899, 0.1489, 0.65, 0.3517, 0.65, 0.3517, 0.6601, 0.1489, 0.6601, 0.1489, 0.6601, 0.3517, 0.6601, 0.3517, 0.6701, 0.1489, 0.6701, 0.1489, 0.6701, 0.3517, 0.6701, 0.3517, 0.6801, 0.1489, 0.6801, 0.1489, 0.6801, 0.3517, 0.6801, 0.3517, 0.6901, 0.1489, 0.6901, 0.6483, 0.7, 0.625, 0.7, 0.625, 0.7, 0.6305, 0.7, 0.6483, 0.7, 0.8511, 0.6801, 0.8511, 0.6901, 0.8511, 0.6901, 0.8511, 0.6801, 0.8511, 0.7, 0.6483, 0.7, 0.6483, 0.7, 0.8511, 0.7, 0.8511, 0.6701, 0.8511, 0.6801, 0.8511, 0.6801, 0.8511, 0.6701, 0.4349, 0.05, 0.6064, 0.05, 0.6064, 0.0599, 0.4349, 0.0599, 0.4349, 0.0599, 0.6064, 0.0599, 0.6064, 0.0699, 0.4349, 0.0699, 0.4349, 0.0699, 0.6064, 0.0699, 0.6064, 0.0799, 0.4349, 0.0799, 0.4349, 0.0799, 0.6064, 0.0799, 0.6064, 0.0899, 0.4349, 0.0899, 0.8574, 0.65, 0.8574, 0.6614, 0.8511, 0.6601, 0.8511, 0.6501, 0.8574, 0.6614, 0.8574, 0.6726, 0.8511, 0.6701, 0.8511, 0.6601, 0.8574, 0.6726, 0.8574, 0.6839, 0.8511, 0.6801, 0.8511, 0.6701, 0.8574, 0.6839, 0.8574, 0.6952, 0.8511, 0.6901, 0.8511, 0.6801, 0.8511, 0.59, 0.8511, 0.6, 0.8511, 0.6, 0.8511, 0.59, 0.8511, 0.6601, 0.8511, 0.6701, 0.8511, 0.6701, 0.8511, 0.6601, 0.6305, 0.55, 0.6483, 0.55, 0.6483, 0.56, 0.6305, 0.56, 0.8511, 0.6375, 0.8511, 0.65, 0.8511, 0.65, 0.8511, 0.6375, 0.3517, 0.65, 0.375, 0.65, 0.375, 0.6601, 0.3517, 0.6601, 0.3517, 0.6601, 0.375, 0.6601, 0.375, 0.6701, 0.3517, 0.6701, 0.3517, 0.6701, 0.375, 0.6701, 0.375, 0.6801, 0.3517, 0.6801, 0.3517, 0.6801, 0.375, 0.6801, 0.375, 0.6901, 0.3517, 0.6901, 0.8511, 0.65, 0.8511, 0.6601, 0.8511, 0.6601, 0.8511, 0.65, 0.8511, 0.58, 0.8511, 0.59, 0.8511, 0.59, 0.8511, 0.58, 0.375, 0.56, 0.375, 0.55, 0.375, 0.55, 0.375, 0.56, 0.8511, 0.625, 0.8511, 0.6375, 0.8511, 0.6375, 0.8511, 0.625, 0.125, 0.65, 0.1489, 0.65, 0.1489, 0.6601, 0.125, 0.6601, 0.125, 0.6601, 0.1489, 0.6601, 0.1489, 0.6701, 0.125, 0.6701, 0.125, 0.6701, 0.1489, 0.6701, 0.1489, 0.6801, 0.125, 0.6801, 0.125, 0.6801, 0.1489, 0.6801, 0.1489, 0.6901, 0.125, 0.6901, 0.8511, 0.6501, 0.8511, 0.6601, 0.8511, 0.6601, 0.8511, 0.65, 0.8511, 0.6601, 0.8511, 0.6701, 0.8511, 0.6701, 0.8511, 0.6601, 0.8511, 0.6701, 0.8511, 0.6801, 0.8511, 0.6801, 0.8511, 0.6701, 0.8511, 0.6801, 0.8511, 0.6901, 0.8511, 0.6901, 0.8511, 0.6801, 0.6064, 0.05, 0.625, 0.05, 0.625, 0.0599, 0.6064, 0.0599, 0.6064, 0.0599, 0.625, 0.0599, 0.625, 0.0699, 0.6064, 0.0699, 0.6064, 0.0699, 0.625, 0.0699, 0.625, 0.0799, 0.6064, 0.0799, 0.6064, 0.0799, 0.625, 0.0799, 0.625, 0.0899, 0.6064, 0.0899, 0.8574, 0.65, 0.875, 0.65, 0.875, 0.6601, 0.8574, 0.6614, 0.8574, 0.6614, 0.875, 0.6601, 0.875, 0.6701, 0.8574, 0.6726, 0.8574, 0.6726, 0.875, 0.6701, 0.875, 0.6801, 0.8574, 0.6839, 0.8574, 0.6839, 0.875, 0.6801, 0.875, 0.6901, 0.8574, 0.6952, 0.1489, 0.7, 0.1489, 0.6901, 0.1489, 0.6901, 0.1489, 0.7, 0.1489, 0.6901, 0.1489, 0.6801, 0.1489, 0.6801, 0.1489, 0.6901, 0.1489, 0.6801, 0.1489, 0.6701, 0.1489, 0.6701, 0.1489, 0.6801, 0.1489, 0.6701, 0.1489, 0.6601, 0.1489, 0.6601, 0.1489, 0.6701, 0.375, 0.15, 0.3932, 0.15, 0.3932, 0.16, 0.375, 0.16, 0.375, 0.16, 0.3932, 0.16, 0.3932, 0.17, 0.375, 0.17, 0.375, 0.17, 0.3932, 0.17, 0.3932, 0.18, 0.375, 0.18, 0.375, 0.18, 0.3932, 0.18, 0.3932, 0.19, 0.375, 0.19, 0.1489, 0.55, 0.3517, 0.55, 0.3517, 0.56, 0.1489, 0.56, 0.1489, 0.56, 0.3517, 0.56, 0.3517, 0.57, 0.1489, 0.57, 0.1489, 0.57, 0.3517, 0.57, 0.3517, 0.58, 0.1489, 0.58, 0.1489, 0.58, 0.3517, 0.58, 0.3517, 0.59, 0.1489, 0.59, 0.8511, 0.6901, 0.8511, 0.7, 0.8511, 0.7, 0.8511, 0.6901, 0.6483, 0.55, 0.8511, 0.55, 0.8511, 0.55, 0.6483, 0.55, 0.375, 0.6701, 0.375, 0.6601, 0.375, 0.6601, 0.375, 0.6701, 0.8511, 0.57, 0.8511, 0.58, 0.8511, 0.58, 0.8511, 0.57, 0.4349, 0.15, 0.6064, 0.15, 0.6064, 0.16, 0.4349, 0.16, 0.4349, 0.16, 0.6064, 0.16, 0.6064, 0.17, 0.4349, 0.17, 0.4349, 0.17, 0.6064, 0.17, 0.6064, 0.18, 0.4349, 0.18, 0.4349, 0.18, 0.6064, 0.18, 0.6064, 0.19, 0.4349, 0.19, 0.8574, 0.5437, 0.8574, 0.5549, 0.8511, 0.56, 0.8511, 0.5501, 0.8574, 0.5549, 0.8574, 0.5662, 0.8511, 0.57, 0.8511, 0.56, 0.8574, 0.5662, 0.8574, 0.5775, 0.8511, 0.58, 0.8511, 0.57, 0.8574, 0.5775, 0.8574, 0.5887, 0.8511, 0.59, 0.8511, 0.58, 0.375, 0.6125, 0.375, 0.6, 0.375, 0.6, 0.375, 0.6125, 0.8511, 0.6125, 0.8511, 0.625, 0.8511, 0.625, 0.8511, 0.6125, 0.375, 0.6801, 0.375, 0.6701, 0.375, 0.6701, 0.375, 0.6801, 0.8511, 0.56, 0.8511, 0.57, 0.8511, 0.57, 0.8511, 0.56, 0.3517, 0.55, 0.375, 0.55, 0.375, 0.56, 0.3517, 0.56, 0.3517, 0.56, 0.375, 0.56, 0.375, 0.57, 0.3517, 0.57, 0.3517, 0.57, 0.375, 0.57, 0.375, 0.58, 0.3517, 0.58, 0.3517, 0.58, 0.375, 0.58, 0.375, 0.59, 0.3517, 0.59, 0.375, 0.6601, 0.375, 0.65, 0.375, 0.65, 0.375, 0.6601, 0.8511, 0.6, 0.8511, 0.6125, 0.8511, 0.6125, 0.8511, 0.6, 0.375, 0.6901, 0.375, 0.6801, 0.375, 0.6801, 0.375, 0.6901, 0.8511, 0.55, 0.8511, 0.56, 0.8511, 0.56, 0.8511, 0.55, 0.125, 0.55, 0.1489, 0.55, 0.1489, 0.56, 0.125, 0.56, 0.125, 0.56, 0.1489, 0.56, 0.1489, 0.57, 0.125, 0.57, 0.125, 0.57, 0.1489, 0.57, 0.1489, 0.58, 0.125, 0.58, 0.125, 0.58, 0.1489, 0.58, 0.1489, 0.59, 0.125, 0.59, 0.8574, 0.5437, 0.875, 0.55, 0.875, 0.56, 0.8574, 0.5549, 0.8574, 0.5549, 0.875, 0.56, 0.875, 0.57, 0.8574, 0.5662, 0.8574, 0.5662, 0.875, 0.57, 0.875, 0.58, 0.8574, 0.5775, 0.8574, 0.5775, 0.875, 0.58, 0.875, 0.59, 0.8574, 0.5887, 0.6064, 0.15, 0.625, 0.15, 0.625, 0.16, 0.6064, 0.16, 0.6064, 0.16, 0.625, 0.16, 0.625, 0.17, 0.6064, 0.17, 0.6064, 0.17, 0.625, 0.17, 0.625, 0.18, 0.6064, 0.18, 0.6064, 0.18, 0.625, 0.18, 0.625, 0.19, 0.6064, 0.19, 0.1489, 0.6, 0.1489, 0.59, 0.1489, 0.59, 0.1489, 0.6, 0.1489, 0.59, 0.1489, 0.58, 0.1489, 0.58, 0.1489, 0.59, 0.1489, 0.58, 0.1489, 0.57, 0.1489, 0.57, 0.1489, 0.58, 0.1489, 0.57, 0.1489, 0.56, 0.1489, 0.56, 0.1489, 0.57, 0.8511, 0.5501, 0.8511, 0.56, 0.8511, 0.56, 0.8511, 0.55, 0.8511, 0.56, 0.8511, 0.57, 0.8511, 0.57, 0.8511, 0.56, 0.8511, 0.57, 0.8511, 0.58, 0.8511, 0.58, 0.8511, 0.57, 0.8511, 0.58, 0.8511, 0.59, 0.8511, 0.59, 0.8511, 0.58, 0.6305, 0.58, 0.6483, 0.58, 0.6483, 0.59, 0.6305, 0.59, 0.6305, 0.625, 0.6483, 0.625, 0.6483, 0.6375, 0.6305, 0.6375, 0.6305, 0.6801, 0.6483, 0.6801, 0.6483, 0.6901, 0.6305, 0.6901, 0.6483, 0.6901, 0.8511, 0.6901, 0.8511, 0.7, 0.6483, 0.7, 0.6483, 0.6375, 0.8511, 0.6375, 0.8511, 0.65, 0.6483, 0.65, 0.6483, 0.59, 0.8511, 0.59, 0.8511, 0.6, 0.6483, 0.6, 0.375, 0.58, 0.6194, 0.58, 0.6194, 0.59, 0.375, 0.59, 0.375, 0.625, 0.6194, 0.625, 0.6194, 0.6375, 0.375, 0.6375, 0.375, 0.6801, 0.6194, 0.6801, 0.6194, 0.6901, 0.375, 0.6901, 0.6305, 0.6375, 0.6483, 0.6375, 0.6483, 0.65, 0.6305, 0.65, 0.375, 0.6601, 0.6194, 0.6601, 0.6194, 0.6701, 0.375, 0.6701, 0.375, 0.65, 0.6194, 0.65, 0.6194, 0.6601, 0.375, 0.6601, 0.6483, 0.6, 0.8511, 0.6, 0.8511, 0.6125, 0.6483, 0.6125, 0.6483, 0.6125, 0.8511, 0.6125, 0.8511, 0.625, 0.6483, 0.625, 0.6483, 0.625, 0.8511, 0.625, 0.8511, 0.6375, 0.6483, 0.6375, 0.6305, 0.6, 0.6483, 0.6, 0.6483, 0.6125, 0.6305, 0.6125, 0.6305, 0.6125, 0.6483, 0.6125, 0.6483, 0.625, 0.6305, 0.625, 0.375, 0.6375, 0.6194, 0.6375, 0.6194, 0.65, 0.375, 0.65, 0.6305, 0.6901, 0.6483, 0.6901, 0.6483, 0.7, 0.6305, 0.7, 0.375, 0.6701, 0.6194, 0.6701, 0.6194, 0.6801, 0.375, 0.6801, 0.375, 0.56, 0.6194, 0.56, 0.6194, 0.57, 0.375, 0.57, 0.625, 0.7, 0.375, 0.7, 0.375, 0.7, 0.6194, 0.7, 0.625, 0.7, 0.6483, 0.65, 0.8511, 0.65, 0.8511, 0.6601, 0.6483, 0.6601, 0.6483, 0.6601, 0.8511, 0.6601, 0.8511, 0.6701, 0.6483, 0.6701, 0.6483, 0.6701, 0.8511, 0.6701, 0.8511, 0.6801, 0.6483, 0.6801, 0.6483, 0.6801, 0.8511, 0.6801, 0.8511, 0.6901, 0.6483, 0.6901, 0.6305, 0.65, 0.6483, 0.65, 0.6483, 0.6601, 0.6305, 0.6601, 0.6305, 0.6601, 0.6483, 0.6601, 0.6483, 0.6701, 0.6305, 0.6701, 0.6305, 0.6701, 0.6483, 0.6701, 0.6483, 0.6801, 0.6305, 0.6801, 0.375, 0.6901, 0.6194, 0.6901, 0.6194, 0.7, 0.375, 0.7, 0.375, 0.55, 0.6194, 0.55, 0.6194, 0.56, 0.375, 0.56, 0.375, 0.57, 0.6194, 0.57, 0.6194, 0.58, 0.375, 0.58, 0.375, 0.6, 0.6194, 0.6, 0.6194, 0.6125, 0.375, 0.6125, 0.6483, 0.55, 0.8511, 0.55, 0.8511, 0.56, 0.6483, 0.56, 0.6483, 0.56, 0.8511, 0.56, 0.8511, 0.57, 0.6483, 0.57, 0.6483, 0.57, 0.8511, 0.57, 0.8511, 0.58, 0.6483, 0.58, 0.6483, 0.58, 0.8511, 0.58, 0.8511, 0.59, 0.6483, 0.59, 0.625, 0.55, 0.6483, 0.55, 0.6483, 0.55, 0.6305, 0.55, 0.625, 0.55, 0.6305, 0.56, 0.6483, 0.56, 0.6483, 0.57, 0.6305, 0.57, 0.6305, 0.57, 0.6483, 0.57, 0.6483, 0.58, 0.6305, 0.58, 0.375, 0.59, 0.6194, 0.59, 0.6194, 0.6, 0.375, 0.6, 0.3932, 0.18, 0.4085, 0.18, 0.4085, 0.19, 0.3932, 0.19, 0.3932, 0.17, 0.4085, 0.17, 0.4085, 0.18, 0.3932, 0.18, 0.3932, 0.16, 0.4085, 0.16, 0.4085, 0.17, 0.3932, 0.17, 0.3932, 0.15, 0.4085, 0.15, 0.4085, 0.16, 0.3932, 0.16, 0.3932, 0.0799, 0.4085, 0.0799, 0.4085, 0.0899, 0.3932, 0.0899, 0.3932, 0.0699, 0.4085, 0.0699, 0.4085, 0.0799, 0.3932, 0.0799, 0.3932, 0.0599, 0.4085, 0.0599, 0.4085, 0.0699, 0.3932, 0.0699, 0.3932, 0.05, 0.4085, 0.05, 0.4085, 0.0599, 0.3932, 0.0599, 0.3932, 0.125, 0.4085, 0.125, 0.4085, 0.1375, 0.3932, 0.1375, 0.3932, 0.1125, 0.4085, 0.1125, 0.4085, 0.125, 0.3932, 0.125, 0.3932, 0.1, 0.4085, 0.1, 0.4085, 0.1125, 0.3932, 0.1125, 0.3932, 0.75, 0.4085, 0.75, 0.4085, 0.7733, 0.3932, 0.7733, 0.3932, 0.2739, 0.4085, 0.2739, 0.4085, 0.4767, 0.3932, 0.4767, 0.3932, 0.9761, 0.4085, 0.9761, 0.4085, 1.0, 0.3932, 1.0, 0.3932, 0.2, 0.4085, 0.2, 0.4085, 0.25, 0.3932, 0.25, 0.3932, 0.4767, 0.4085, 0.4767, 0.4085, 0.5, 0.3932, 0.5, 0.3932, 0.0, 0.4085, 0.0, 0.4085, 0.05, 0.3932, 0.05, 0.3932, 0.0899, 0.4085, 0.0899, 0.4085, 0.1, 0.3932, 0.1, 0.3932, 0.1375, 0.4085, 0.1375, 0.4085, 0.15, 0.3932, 0.15, 0.3932, 0.19, 0.4085, 0.19, 0.4085, 0.2, 0.3932, 0.2, 0.3932, 0.25, 0.4085, 0.25, 0.4085, 0.2739, 0.3932, 0.2739, 0.3932, 0.7733, 0.4085, 0.7733, 0.4085, 0.9761, 0.3932, 0.9761, 0.4085, 0.18, 0.4138, 0.18, 0.4138, 0.19, 0.4085, 0.19, 0.4085, 0.17, 0.4138, 0.17, 0.4138, 0.18, 0.4085, 0.18, 0.4085, 0.16, 0.4138, 0.16, 0.4138, 0.17, 0.4085, 0.17, 0.4085, 0.15, 0.4138, 0.15, 0.4138, 0.16, 0.4085, 0.16, 0.4085, 0.0799, 0.4138, 0.0799, 0.4138, 0.0899, 0.4085, 0.0899, 0.4085, 0.0699, 0.4138, 0.0699, 0.4138, 0.0799, 0.4085, 0.0799, 0.4085, 0.0599, 0.4138, 0.0599, 0.4138, 0.0699, 0.4085, 0.0699, 0.4085, 0.05, 0.4138, 0.05, 0.4138, 0.0599, 0.4085, 0.0599, 0.4085, 0.125, 0.4138, 0.125, 0.4138, 0.1375, 0.4085, 0.1375, 0.4085, 0.1125, 0.4138, 0.1125, 0.4138, 0.125, 0.4085, 0.125, 0.4085, 0.1, 0.4138, 0.1, 0.4138, 0.1125, 0.4085, 0.1125, 0.4085, 0.75, 0.4138, 0.75, 0.4138, 0.7733, 0.4085, 0.7733, 0.4085, 0.2739, 0.4138, 0.2739, 0.4138, 0.4767, 0.4085, 0.4767, 0.4085, 0.9761, 0.4138, 0.9761, 0.4138, 1.0, 0.4085, 1.0, 0.4085, 0.2, 0.4138, 0.2, 0.4138, 0.25, 0.4085, 0.25, 0.4085, 0.4767, 0.4138, 0.4767, 0.4138, 0.5, 0.4085, 0.5, 0.4085, 0.0, 0.4138, 0.0, 0.4138, 0.05, 0.4085, 0.05, 0.4085, 0.0899, 0.4138, 0.0899, 0.4138, 0.1, 0.4085, 0.1, 0.4085, 0.1375, 0.4138, 0.1375, 0.4138, 0.15, 0.4085, 0.15, 0.4085, 0.19, 0.4138, 0.19, 0.4138, 0.2, 0.4085, 0.2, 0.4085, 0.25, 0.4138, 0.25, 0.4138, 0.2739, 0.4085, 0.2739, 0.4085, 0.7733, 0.4138, 0.7733, 0.4138, 0.9761, 0.4085, 0.9761, 0.4138, 0.18, 0.43, 0.18, 0.43, 0.19, 0.4138, 0.19, 0.4138, 0.17, 0.43, 0.17, 0.43, 0.18, 0.4138, 0.18, 0.4138, 0.16, 0.43, 0.16, 0.43, 0.17, 0.4138, 0.17, 0.4138, 0.15, 0.43, 0.15, 0.43, 0.16, 0.4138, 0.16, 0.4138, 0.0799, 0.43, 0.0799, 0.43, 0.0899, 0.4138, 0.0899, 0.4138, 0.0699, 0.43, 0.0699, 0.43, 0.0799, 0.4138, 0.0799, 0.4138, 0.0599, 0.43, 0.0599, 0.43, 0.0699, 0.4138, 0.0699, 0.4138, 0.05, 0.43, 0.05, 0.43, 0.0599, 0.4138, 0.0599, 0.4138, 0.125, 0.43, 0.125, 0.43, 0.1375, 0.4138, 0.1375, 0.4138, 0.1125, 0.43, 0.1125, 0.43, 0.125, 0.4138, 0.125, 0.4138, 0.1, 0.43, 0.1, 0.43, 0.1125, 0.4138, 0.1125, 0.4138, 0.75, 0.43, 0.75, 0.43, 0.7733, 0.4138, 0.7733, 0.4138, 0.2739, 0.43, 0.2739, 0.43, 0.4767, 0.4138, 0.4767, 0.4138, 0.9761, 0.43, 0.9761, 0.43, 1.0, 0.4138, 1.0, 0.4138, 0.2, 0.43, 0.2, 0.43, 0.25, 0.4138, 0.25, 0.4138, 0.4767, 0.43, 0.4767, 0.43, 0.5, 0.4138, 0.5, 0.4138, 0.0, 0.43, 0.0, 0.43, 0.05, 0.4138, 0.05, 0.4138, 0.0899, 0.43, 0.0899, 0.43, 0.1, 0.4138, 0.1, 0.4138, 0.1375, 0.43, 0.1375, 0.43, 0.15, 0.4138, 0.15, 0.4138, 0.19, 0.43, 0.19, 0.43, 0.2, 0.4138, 0.2, 0.4138, 0.25, 0.43, 0.25, 0.43, 0.2739, 0.4138, 0.2739, 0.4138, 0.7733, 0.43, 0.7733, 0.43, 0.9761, 0.4138, 0.9761, 0.43, 0.18, 0.4349, 0.18, 0.4349, 0.19, 0.43, 0.19, 0.43, 0.17, 0.4349, 0.17, 0.4349, 0.18, 0.43, 0.18, 0.43, 0.16, 0.4349, 0.16, 0.4349, 0.17, 0.43, 0.17, 0.43, 0.15, 0.4349, 0.15, 0.4349, 0.16, 0.43, 0.16, 0.43, 0.0799, 0.4349, 0.0799, 0.4349, 0.0899, 0.43, 0.0899, 0.43, 0.0699, 0.4349, 0.0699, 0.4349, 0.0799, 0.43, 0.0799, 0.43, 0.0599, 0.4349, 0.0599, 0.4349, 0.0699, 0.43, 0.0699, 0.43, 0.05, 0.4349, 0.05, 0.4349, 0.0599, 0.43, 0.0599, 0.43, 0.125, 0.4349, 0.125, 0.4349, 0.1375, 0.43, 0.1375, 0.43, 0.1125, 0.4349, 0.1125, 0.4349, 0.125, 0.43, 0.125, 0.43, 0.1, 0.4349, 0.1, 0.4349, 0.1125, 0.43, 0.1125, 0.43, 0.75, 0.4349, 0.75, 0.4349, 0.7733, 0.43, 0.7733, 0.43, 0.2739, 0.4349, 0.2739, 0.4349, 0.4767, 0.43, 0.4767, 0.43, 0.9761, 0.4349, 0.9761, 0.4349, 1.0, 0.43, 1.0, 0.43, 0.2, 0.4349, 0.2, 0.4349, 0.25, 0.43, 0.25, 0.43, 0.4767, 0.4349, 0.4767, 0.4349, 0.5, 0.43, 0.5, 0.43, 0.0, 0.4349, 0.0, 0.4349, 0.05, 0.43, 0.05, 0.43, 0.0899, 0.4349, 0.0899, 0.4349, 0.1, 0.43, 0.1, 0.43, 0.1375, 0.4349, 0.1375, 0.4349, 0.15, 0.43, 0.15, 0.43, 0.19, 0.4349, 0.19, 0.4349, 0.2, 0.43, 0.2, 0.43, 0.25, 0.4349, 0.25, 0.4349, 0.2739, 0.43, 0.2739, 0.43, 0.7733, 0.4349, 0.7733, 0.4349, 0.9761, 0.43, 0.9761, 0.6194, 0.7, 0.6234, 0.7, 0.625, 0.7, 0.6234, 0.7, 0.625, 0.7, 0.625, 0.7, 0.6305, 0.55, 0.6266, 0.55, 0.625, 0.55, 0.6266, 0.55, 0.625, 0.55, 0.625, 0.55, 0.6305, 0.59, 0.6305, 0.6, 0.625, 0.6, 0.625, 0.59, 0.625, 0.59, 0.625, 0.6, 0.6194, 0.6, 0.6194, 0.59, 0.6305, 0.6375, 0.6305, 0.65, 0.625, 0.65, 0.625, 0.6375, 0.625, 0.6375, 0.625, 0.65, 0.6194, 0.65, 0.6194, 0.6375, 0.6305, 0.6901, 0.6305, 0.7, 0.625, 0.7, 0.625, 0.6901, 0.625, 0.6901, 0.625, 0.7, 0.6194, 0.7, 0.6194, 0.6901, 0.6305, 0.6, 0.6305, 0.6125, 0.625, 0.6125, 0.625, 0.6, 0.625, 0.6, 0.625, 0.6125, 0.6194, 0.6125, 0.6194, 0.6, 0.6305, 0.6125, 0.6305, 0.625, 0.625, 0.625, 0.625, 0.6125, 0.625, 0.6125, 0.625, 0.625, 0.6194, 0.625, 0.6194, 0.6125, 0.6305, 0.625, 0.6305, 0.6375, 0.625, 0.6375, 0.625, 0.625, 0.625, 0.625, 0.625, 0.6375, 0.6194, 0.6375, 0.6194, 0.625, 0.6305, 0.65, 0.6305, 0.6601, 0.625, 0.6601, 0.625, 0.65, 0.625, 0.65, 0.625, 0.6601, 0.6194, 0.6601, 0.6194, 0.65, 0.6305, 0.6601, 0.6305, 0.6701, 0.625, 0.6701, 0.625, 0.6601, 0.625, 0.6601, 0.625, 0.6701, 0.6194, 0.6701, 0.6194, 0.6601, 0.6305, 0.6701, 0.6305, 0.6801, 0.625, 0.6801, 0.625, 0.6701, 0.625, 0.6701, 0.625, 0.6801, 0.6194, 0.6801, 0.6194, 0.6701, 0.6305, 0.6801, 0.6305, 0.6901, 0.625, 0.6901, 0.625, 0.6801, 0.625, 0.6801, 0.625, 0.6901, 0.6194, 0.6901, 0.6194, 0.6801, 0.6305, 0.55, 0.6305, 0.56, 0.625, 0.56, 0.625, 0.55, 0.625, 0.55, 0.625, 0.56, 0.6194, 0.56, 0.6194, 0.55, 0.6305, 0.56, 0.6305, 0.57, 0.625, 0.57, 0.625, 0.56, 0.625, 0.56, 0.625, 0.57, 0.6194, 0.57, 0.6194, 0.56, 0.6305, 0.57, 0.6305, 0.58, 0.625, 0.58, 0.625, 0.57, 0.625, 0.57, 0.625, 0.58, 0.6194, 0.58, 0.6194, 0.57, 0.6305, 0.58, 0.6305, 0.59, 0.625, 0.59, 0.625, 0.58, 0.625, 0.58, 0.625, 0.59, 0.6194, 0.59, 0.6194, 0.58, 0.6305, 0.59, 0.6483, 0.59, 0.6483, 0.6, 0.6305, 0.6])
me_cube.materials.append(mat_material)
me_cube.materials.append(mat_material_001)
me_cube.materials.append(mat_material_003)
me_cube.use_mirror_vertex_groups = False
me_cube.update()

# ---- curves / text
txt_text = bpy.data.curves.new('Text', 'FONT')
txt_text.dimensions = '2D'
txt_text.body = 'HOLY\nBIBBLE'
txt_text.materials.append(mat_material_002)

# ---- objects
ob_cube = bpy.data.objects.new('Cube', me_cube)
ob_light = bpy.data.objects.new('Light', light_light)
ob_text = bpy.data.objects.new('Text', txt_text)

# ---- transforms, parenting, visibility, modifiers, constraints
ob_cube.location = (0.0, 0.0, 0.0)
ob_cube.scale = (0.2041, 0.1144, 0.2658)
ob_cube.lock_rotations_4d = False
ob_cube.empty_display_type = 'ARROWS'
ob_cube.lineart.crease_threshold = 0.0
ob_light.location = (4.076, 1.005, 5.904)
ob_light.rotation_euler = (0.6503, 0.05522, 1.866)
ob_light.lock_rotations_4d = False
ob_light.empty_display_type = 'ARROWS'
ob_light.color = (0.0, 0.0, 0.0, 0.0)
ob_light.lineart.crease_threshold = 0.0
ob_text.location = (-0.1577, -0.117, 0.1276)
ob_text.rotation_euler = (1.571, -0.0, 0.0)
ob_text.scale = (0.09112, 0.09112, 0.09112)

# ---- collection membership
col_collection.objects.link(ob_cube)
col_collection.objects.link(ob_light)
col_collection.objects.link(ob_text)

# ---- scene / render settings (as saved in the file)
scene.frame_start = 1; scene.frame_end = 250; scene.frame_set(1)
scene.render.engine = 'BLENDER_EEVEE_NEXT'
scene.cycles.sampling_pattern = 'TABULATED_SOBOL'
scene.eevee.ray_tracing_options.trace_max_roughness = 0.0
bpy.context.view_layer.update()

# ---- added for rendering (the .blend has no active camera): camera
cam_auto = bpy.data.cameras.new('AutoCamera')
cam_auto.lens = 50.0
cam_auto.sensor_width = 36.0
cam_auto.clip_end = 1000.0
ob_auto_camera = bpy.data.objects.new('AutoCamera', cam_auto)
scene.collection.objects.link(ob_auto_camera)
ob_auto_camera.location = (0.657812, -0.789776, 0.525875)
ob_auto_camera.rotation_euler = (1.09748, -7.21219e-08, 0.694738)
scene.camera = ob_auto_camera
bpy.context.view_layer.update()
